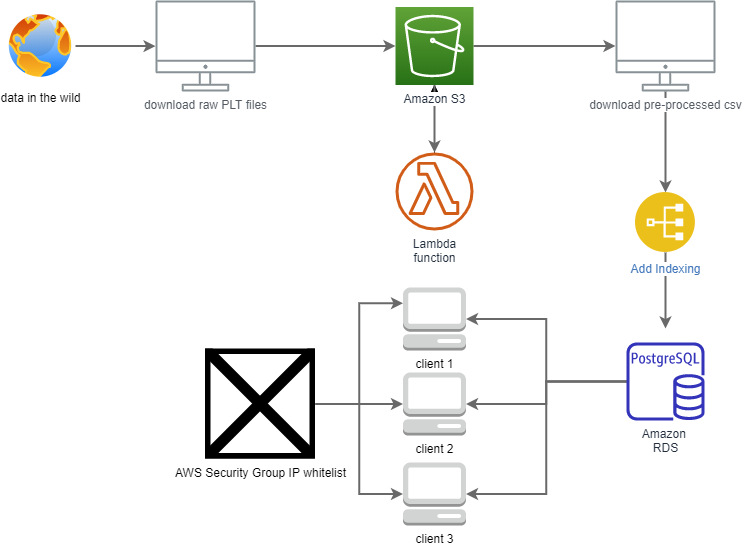

The diagram above was exported from draw.io. Its source (the exported page's mxGraphModel, read from the mxfile embedded in the PNG):
<mxGraphModel dx="1038" dy="548" grid="1" gridSize="10" guides="1" tooltips="1" connect="1" arrows="1" fold="1" page="1" pageScale="1" pageWidth="1169" pageHeight="827" math="0" shadow="0">
  <root>
    <mxCell id="0" />
    <mxCell id="1" parent="0" />
    <mxCell id="gwBj-3KOu_suKmeZX8DQ-5" style="edgeStyle=orthogonalEdgeStyle;rounded=0;orthogonalLoop=1;jettySize=auto;html=1;strokeColor=#696969;strokeWidth=2;" edge="1" parent="1" source="UEzPUAAOIrF-is8g5C7q-109" target="UEzPUAAOIrF-is8g5C7q-116">
      <mxGeometry relative="1" as="geometry" />
    </mxCell>
    <mxCell id="UEzPUAAOIrF-is8g5C7q-109" value="download raw PLT files" style="outlineConnect=0;gradientColor=none;fontColor=#545B64;strokeColor=none;fillColor=#879196;dashed=0;verticalLabelPosition=bottom;verticalAlign=top;align=center;html=1;fontSize=12;fontStyle=0;aspect=fixed;shape=mxgraph.aws4.illustration_desktop;pointerEvents=1;labelBackgroundColor=#ffffff;" parent="1" vertex="1">
      <mxGeometry x="170" y="8" width="100" height="91" as="geometry" />
    </mxCell>
    <mxCell id="gwBj-3KOu_suKmeZX8DQ-9" style="edgeStyle=orthogonalEdgeStyle;rounded=0;orthogonalLoop=1;jettySize=auto;html=1;" edge="1" parent="1" source="UEzPUAAOIrF-is8g5C7q-115" target="UEzPUAAOIrF-is8g5C7q-116">
      <mxGeometry relative="1" as="geometry" />
    </mxCell>
    <mxCell id="gwBj-3KOu_suKmeZX8DQ-10" style="edgeStyle=orthogonalEdgeStyle;rounded=0;orthogonalLoop=1;jettySize=auto;html=1;" edge="1" parent="1" source="UEzPUAAOIrF-is8g5C7q-115" target="UEzPUAAOIrF-is8g5C7q-116">
      <mxGeometry relative="1" as="geometry" />
    </mxCell>
    <mxCell id="UEzPUAAOIrF-is8g5C7q-115" value="Lambda&lt;br&gt;function" style="outlineConnect=0;fontColor=#232F3E;gradientColor=none;fillColor=#D05C17;strokeColor=none;dashed=0;verticalLabelPosition=bottom;verticalAlign=top;align=center;html=1;fontSize=12;fontStyle=0;aspect=fixed;pointerEvents=1;shape=mxgraph.aws4.lambda_function;labelBackgroundColor=#ffffff;" parent="1" vertex="1">
      <mxGeometry x="410" y="160" width="78" height="78" as="geometry" />
    </mxCell>
    <mxCell id="gwBj-3KOu_suKmeZX8DQ-8" style="edgeStyle=orthogonalEdgeStyle;rounded=0;orthogonalLoop=1;jettySize=auto;html=1;strokeColor=#696969;strokeWidth=2;" edge="1" parent="1" source="UEzPUAAOIrF-is8g5C7q-116" target="UEzPUAAOIrF-is8g5C7q-115">
      <mxGeometry relative="1" as="geometry" />
    </mxCell>
    <mxCell id="gwBj-3KOu_suKmeZX8DQ-12" style="edgeStyle=orthogonalEdgeStyle;rounded=0;orthogonalLoop=1;jettySize=auto;html=1;entryX=0;entryY=0.5;entryDx=0;entryDy=0;entryPerimeter=0;strokeColor=#696969;strokeWidth=2;" edge="1" parent="1" source="UEzPUAAOIrF-is8g5C7q-116" target="gwBj-3KOu_suKmeZX8DQ-11">
      <mxGeometry relative="1" as="geometry" />
    </mxCell>
    <mxCell id="UEzPUAAOIrF-is8g5C7q-116" value="Amazon S3" style="outlineConnect=0;fontColor=#232F3E;gradientColor=#60A337;gradientDirection=north;fillColor=#277116;strokeColor=#ffffff;dashed=0;verticalLabelPosition=bottom;verticalAlign=top;align=center;html=1;fontSize=12;fontStyle=0;aspect=fixed;shape=mxgraph.aws4.resourceIcon;resIcon=mxgraph.aws4.s3;labelBackgroundColor=#ffffff;" parent="1" vertex="1">
      <mxGeometry x="410.0000000000002" y="14.5" width="78" height="78" as="geometry" />
    </mxCell>
    <mxCell id="gwBj-3KOu_suKmeZX8DQ-18" style="edgeStyle=orthogonalEdgeStyle;rounded=0;orthogonalLoop=1;jettySize=auto;html=1;entryX=0.5;entryY=0;entryDx=0;entryDy=0;strokeColor=#696969;strokeWidth=2;" edge="1" parent="1" source="gwBj-3KOu_suKmeZX8DQ-11" target="gwBj-3KOu_suKmeZX8DQ-14">
      <mxGeometry relative="1" as="geometry" />
    </mxCell>
    <mxCell id="gwBj-3KOu_suKmeZX8DQ-11" value="download pre-processed csv&lt;br&gt;" style="outlineConnect=0;gradientColor=none;fontColor=#545B64;strokeColor=none;fillColor=#879196;dashed=0;verticalLabelPosition=bottom;verticalAlign=top;align=center;html=1;fontSize=12;fontStyle=0;aspect=fixed;shape=mxgraph.aws4.illustration_desktop;pointerEvents=1;labelBackgroundColor=#ffffff;" vertex="1" parent="1">
      <mxGeometry x="630" y="8" width="100" height="91" as="geometry" />
    </mxCell>
    <mxCell id="gwBj-3KOu_suKmeZX8DQ-19" style="edgeStyle=orthogonalEdgeStyle;rounded=0;orthogonalLoop=1;jettySize=auto;html=1;strokeColor=#696969;strokeWidth=2;" edge="1" parent="1" source="gwBj-3KOu_suKmeZX8DQ-14">
      <mxGeometry relative="1" as="geometry">
        <mxPoint x="680" y="336" as="targetPoint" />
      </mxGeometry>
    </mxCell>
    <mxCell id="gwBj-3KOu_suKmeZX8DQ-14" value="Add Indexing" style="aspect=fixed;perimeter=ellipsePerimeter;html=1;align=center;shadow=0;dashed=0;fontColor=#4277BB;labelBackgroundColor=#ffffff;fontSize=12;spacingTop=3;image;image=img/lib/ibm/applications/index.svg;" vertex="1" parent="1">
      <mxGeometry x="650" y="200" width="60" height="60" as="geometry" />
    </mxCell>
    <mxCell id="gwBj-3KOu_suKmeZX8DQ-17" style="edgeStyle=orthogonalEdgeStyle;rounded=0;orthogonalLoop=1;jettySize=auto;html=1;strokeColor=#696969;strokeWidth=2;" edge="1" parent="1" source="gwBj-3KOu_suKmeZX8DQ-15" target="UEzPUAAOIrF-is8g5C7q-109">
      <mxGeometry relative="1" as="geometry" />
    </mxCell>
    <mxCell id="gwBj-3KOu_suKmeZX8DQ-15" value="data in the wild" style="aspect=fixed;perimeter=ellipsePerimeter;html=1;align=center;shadow=0;dashed=0;spacingTop=3;image;image=img/lib/active_directory/internet_globe.svg;" vertex="1" parent="1">
      <mxGeometry x="20" y="18.5" width="70" height="70" as="geometry" />
    </mxCell>
    <mxCell id="gwBj-3KOu_suKmeZX8DQ-25" style="edgeStyle=orthogonalEdgeStyle;rounded=0;orthogonalLoop=1;jettySize=auto;html=1;entryX=1;entryY=0.5;entryDx=0;entryDy=0;entryPerimeter=0;strokeColor=#696969;strokeWidth=2;" edge="1" parent="1" source="gwBj-3KOu_suKmeZX8DQ-20" target="gwBj-3KOu_suKmeZX8DQ-22">
      <mxGeometry relative="1" as="geometry" />
    </mxCell>
    <mxCell id="gwBj-3KOu_suKmeZX8DQ-26" style="edgeStyle=orthogonalEdgeStyle;rounded=0;orthogonalLoop=1;jettySize=auto;html=1;entryX=1;entryY=0.5;entryDx=0;entryDy=0;entryPerimeter=0;strokeColor=#696969;strokeWidth=2;" edge="1" parent="1" source="gwBj-3KOu_suKmeZX8DQ-20" target="gwBj-3KOu_suKmeZX8DQ-23">
      <mxGeometry relative="1" as="geometry" />
    </mxCell>
    <mxCell id="gwBj-3KOu_suKmeZX8DQ-32" style="edgeStyle=orthogonalEdgeStyle;rounded=0;orthogonalLoop=1;jettySize=auto;html=1;strokeColor=#696969;strokeWidth=2;" edge="1" parent="1" source="gwBj-3KOu_suKmeZX8DQ-20" target="gwBj-3KOu_suKmeZX8DQ-21">
      <mxGeometry relative="1" as="geometry" />
    </mxCell>
    <mxCell id="gwBj-3KOu_suKmeZX8DQ-20" value="Amazon &lt;br&gt;RDS" style="outlineConnect=0;fontColor=#232F3E;gradientColor=none;fillColor=#3334B9;strokeColor=none;dashed=0;verticalLabelPosition=bottom;verticalAlign=top;align=center;html=1;fontSize=12;fontStyle=0;aspect=fixed;pointerEvents=1;shape=mxgraph.aws4.rds_postgresql_instance;" vertex="1" parent="1">
      <mxGeometry x="641" y="350" width="78" height="78" as="geometry" />
    </mxCell>
    <mxCell id="gwBj-3KOu_suKmeZX8DQ-21" value="client 1" style="outlineConnect=0;dashed=0;verticalLabelPosition=bottom;verticalAlign=top;align=center;html=1;shape=mxgraph.aws3.management_console;fillColor=#D2D3D3;gradientColor=none;" vertex="1" parent="1">
      <mxGeometry x="417.5" y="295" width="63" height="63" as="geometry" />
    </mxCell>
    <mxCell id="gwBj-3KOu_suKmeZX8DQ-22" value="client 2" style="outlineConnect=0;dashed=0;verticalLabelPosition=bottom;verticalAlign=top;align=center;html=1;shape=mxgraph.aws3.management_console;fillColor=#D2D3D3;gradientColor=none;" vertex="1" parent="1">
      <mxGeometry x="417.5" y="380" width="63" height="63" as="geometry" />
    </mxCell>
    <mxCell id="gwBj-3KOu_suKmeZX8DQ-23" value="client 3" style="outlineConnect=0;dashed=0;verticalLabelPosition=bottom;verticalAlign=top;align=center;html=1;shape=mxgraph.aws3.management_console;fillColor=#D2D3D3;gradientColor=none;" vertex="1" parent="1">
      <mxGeometry x="417.5" y="470" width="63" height="63" as="geometry" />
    </mxCell>
    <mxCell id="gwBj-3KOu_suKmeZX8DQ-29" style="edgeStyle=orthogonalEdgeStyle;rounded=0;orthogonalLoop=1;jettySize=auto;html=1;entryX=0;entryY=0.25;entryDx=0;entryDy=0;entryPerimeter=0;strokeColor=#696969;strokeWidth=2;" edge="1" parent="1" source="gwBj-3KOu_suKmeZX8DQ-27" target="gwBj-3KOu_suKmeZX8DQ-21">
      <mxGeometry relative="1" as="geometry" />
    </mxCell>
    <mxCell id="gwBj-3KOu_suKmeZX8DQ-30" style="edgeStyle=orthogonalEdgeStyle;rounded=0;orthogonalLoop=1;jettySize=auto;html=1;strokeColor=#696969;strokeWidth=2;" edge="1" parent="1" source="gwBj-3KOu_suKmeZX8DQ-27" target="gwBj-3KOu_suKmeZX8DQ-22">
      <mxGeometry relative="1" as="geometry" />
    </mxCell>
    <mxCell id="gwBj-3KOu_suKmeZX8DQ-31" style="edgeStyle=orthogonalEdgeStyle;rounded=0;orthogonalLoop=1;jettySize=auto;html=1;entryX=0;entryY=0.5;entryDx=0;entryDy=0;entryPerimeter=0;strokeColor=#696969;strokeWidth=2;" edge="1" parent="1" source="gwBj-3KOu_suKmeZX8DQ-27" target="gwBj-3KOu_suKmeZX8DQ-23">
      <mxGeometry relative="1" as="geometry" />
    </mxCell>
    <mxCell id="gwBj-3KOu_suKmeZX8DQ-27" value="AWS Security Group IP whitelist" style="shape=image;html=1;verticalAlign=top;verticalLabelPosition=bottom;labelBackgroundColor=#ffffff;imageAspect=0;aspect=fixed;image=https://cdn2.iconfinder.com/data/icons/picol-vector/32/group_half_security-128.png" vertex="1" parent="1">
      <mxGeometry x="220" y="356.5" width="110" height="110" as="geometry" />
    </mxCell>
  </root>
</mxGraphModel>